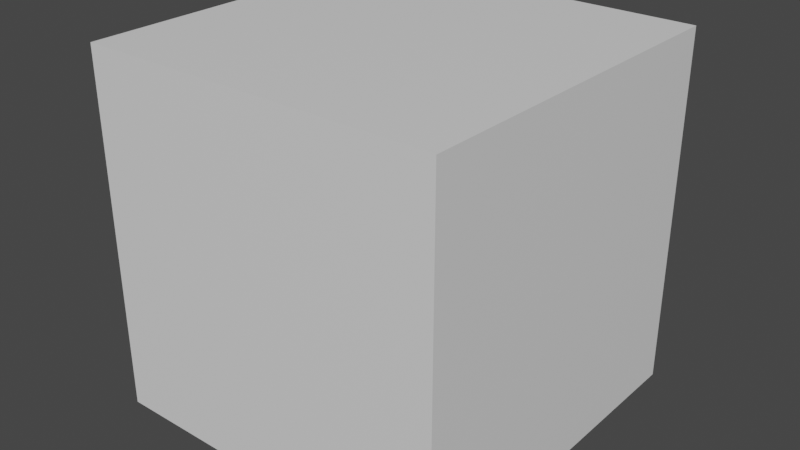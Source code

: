 # Source: Boxes_Cages.blend  (saved by Blender 3.3.6; exported with 4.5.12 LTS)
import bpy
from mathutils import Matrix  # noqa: F401  (used for matrix-valued properties, if any)

bpy.ops.wm.read_factory_settings(use_empty=True)
scene = bpy.context.scene
scene.name = 'Scene'

# ---- collections
col_collection = bpy.data.collections.new('Collection'); scene.collection.children.link(col_collection)

# ---- materials (node trees are filled in below, after node groups)
mat_material = bpy.data.materials.new('Material')
mat_material.alpha_threshold = 0.0
mat_material.use_transparent_shadow = False
mat_material.roughness = 0.5
mat_material.line_color = (0.0, 0.0, 0.0, 1.0)

# ---- material node trees
mat_material.use_nodes = True; mat_material.node_tree.nodes.clear()
_N = mat_material.node_tree.nodes; _L = mat_material.node_tree.links
n0 = _N.new('ShaderNodeOutputMaterial'); n0.name = 'Material Output'; n0.location = (300, 300)
n1 = _N.new('ShaderNodeBsdfPrincipled'); n1.name = 'Principled BSDF'; n1.location = (10, 300)
n1.distribution = 'GGX'
n1.subsurface_method = 'RANDOM_WALK_SKIN'
n1.inputs[3].default_value = 1.45
n1.inputs[27].default_value = (0.0, 0.0, 0.0, 1.0)
n1.inputs[28].default_value = 1.0
_L.new(n1.outputs[0], n0.inputs[0])
n0.is_active_output = True

# ---- world
world_world = bpy.data.worlds.new('World'); scene.world = world_world
world_world.use_nodes = True; world_world.node_tree.nodes.clear()
_N = world_world.node_tree.nodes; _L = world_world.node_tree.links
n0 = _N.new('ShaderNodeOutputWorld'); n0.name = 'World Output'; n0.location = (300, 300)
n1 = _N.new('ShaderNodeBackground'); n1.name = 'Background'; n1.location = (10, 300)
n1.inputs[0].default_value = (0.05088, 0.05088, 0.05088, 1.0)
_L.new(n1.outputs[0], n0.inputs[0])
n0.is_active_output = True
world_world.color = (0.05088, 0.05088, 0.05088)
world_world.use_sun_shadow = False
world_world.sun_shadow_jitter_overblur = 0.0

# ---- meshes
me_cube = bpy.data.meshes.new('Cube')
me_cube.from_pydata([(1.0, 1.0, 1.0), (1.0, 1.0, -1.0), (1.0, -1.0, 1.0), (1.0, -1.0, -1.0), (-1.0, 1.0, 1.0), (-1.0, 1.0, -1.0), (-1.0, -1.0, 1.0), (-1.0, -1.0, -1.0)], [], [(0, 4, 6, 2), (3, 2, 6, 7), (7, 6, 4, 5), (5, 1, 3, 7), (1, 0, 2, 3), (5, 4, 0, 1)])
_uv = me_cube.uv_layers.new(name='UVMap')
_uv.uv.foreach_set('vector', [0.625, 0.5, 0.875, 0.5, 0.875, 0.75, 0.625, 0.75, 0.375, 0.75, 0.625, 0.75, 0.625, 1.0, 0.375, 1.0, 0.375, 0.0, 0.625, 0.0, 0.625, 0.25, 0.375, 0.25, 0.125, 0.5, 0.375, 0.5, 0.375, 0.75, 0.125, 0.75, 0.375, 0.5, 0.625, 0.5, 0.625, 0.75, 0.375, 0.75, 0.375, 0.25, 0.625, 0.25, 0.625, 0.5, 0.375, 0.5])
me_cube.materials.append(mat_material)
me_cube.use_mirror_vertex_groups = False
me_cube.update()

# ---- objects
ob_cube = bpy.data.objects.new('Cube', me_cube)

# ---- transforms, parenting, visibility, modifiers, constraints
ob_cube.location = (0.0, 0.0, 0.0)
ob_cube.lock_rotations_4d = False
ob_cube.empty_display_type = 'ARROWS'
ob_cube.lineart.crease_threshold = 0.0

# ---- collection membership
col_collection.objects.link(ob_cube)

# ---- scene / render settings (as saved in the file)
scene.frame_start = 1; scene.frame_end = 250; scene.frame_set(1)
scene.render.engine = 'BLENDER_EEVEE_NEXT'
scene.cycles.sampling_pattern = 'TABULATED_SOBOL'
scene.cycles.use_light_tree = False
scene.view_settings.view_transform = 'Filmic'
bpy.context.view_layer.update()

# ---- added for rendering (the .blend has no active camera and no usable light): camera, sun
cam_auto = bpy.data.cameras.new('AutoCamera')
cam_auto.lens = 50.0
cam_auto.sensor_width = 36.0
cam_auto.clip_end = 1000.0
ob_auto_camera = bpy.data.objects.new('AutoCamera', cam_auto)
scene.collection.objects.link(ob_auto_camera)
ob_auto_camera.location = (3.20507, -3.84609, 2.56406)
ob_auto_camera.rotation_euler = (1.09748, -7.21219e-08, 0.694738)
scene.camera = ob_auto_camera
light_auto_sun = bpy.data.lights.new('AutoSun', 'SUN')
light_auto_sun.energy = 3.0
light_auto_sun.angle = 0.0523599
ob_auto_sun = bpy.data.objects.new('AutoSun', light_auto_sun)
scene.collection.objects.link(ob_auto_sun)
ob_auto_sun.rotation_euler = (0.872665, 0.174533, 0.523599)
bpy.context.view_layer.update()
